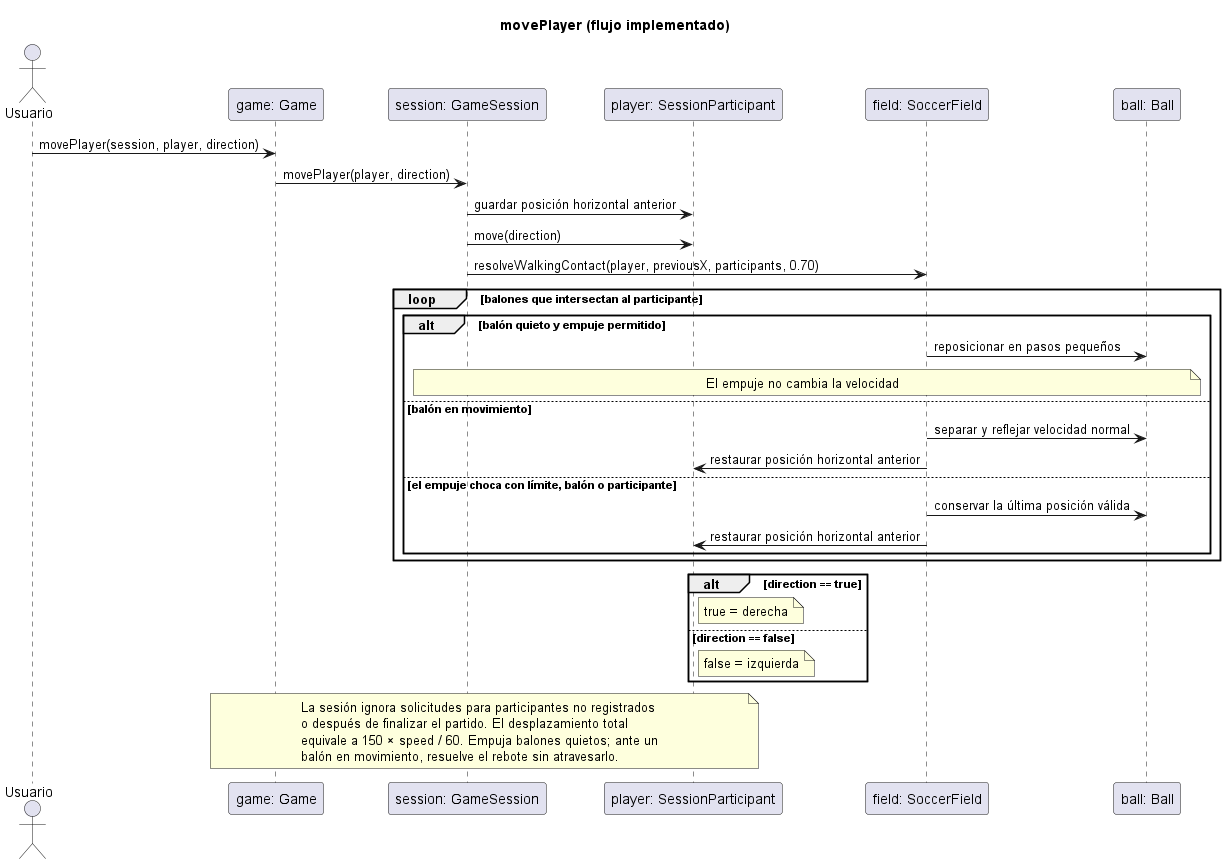

The diagram above was rendered by PlantUML. Its source (embedded in the PNG):
@startuml
title movePlayer (flujo implementado)
actor Usuario
participant "game: Game" as G
participant "session: GameSession" as S
participant "player: SessionParticipant" as P
participant "field: SoccerField" as F
participant "ball: Ball" as B
Usuario -> G: movePlayer(session, player, direction)
G -> S: movePlayer(player, direction)
S -> P: guardar posición horizontal anterior
S -> P: move(direction)
S -> F: resolveWalkingContact(player, previousX, participants, 0.70)
loop balones que intersectan al participante
  alt balón quieto y empuje permitido
    F -> B: reposicionar en pasos pequeños
    note over S,B: El empuje no cambia la velocidad
  else balón en movimiento
    F -> B: separar y reflejar velocidad normal
    F -> P: restaurar posición horizontal anterior
  else el empuje choca con límite, balón o participante
    F -> B: conservar la última posición válida
    F -> P: restaurar posición horizontal anterior
  end
end
alt direction == true
  note right of P: true = derecha
else direction == false
  note right of P: false = izquierda
end
note over G,P
  La sesión ignora solicitudes para participantes no registrados
  o después de finalizar el partido. El desplazamiento total
  equivale a 150 × speed / 60. Empuja balones quietos; ante un
  balón en movimiento, resuelve el rebote sin atravesarlo.
end note
@enduml